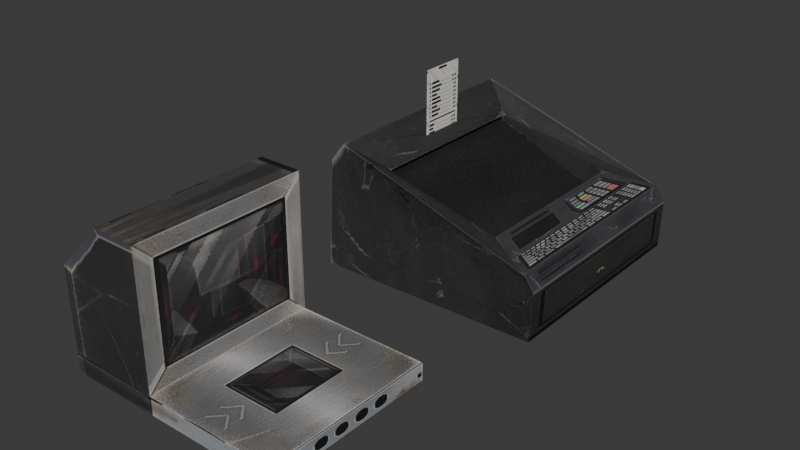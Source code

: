 # Source: caja_registradora.blend  (saved by Blender 5.2.44; exported with 4.5.12 LTS)
import bpy
from mathutils import Matrix  # noqa: F401  (used for matrix-valued properties, if any)

bpy.ops.wm.read_factory_settings(use_empty=True)
scene = bpy.context.scene
scene.name = 'Scene'

# ---- collections
col_collection = bpy.data.collections.new('Collection'); scene.collection.children.link(col_collection)
col_gondola = bpy.data.collections.new('gondola'); scene.collection.children.link(col_gondola)
col_guia = bpy.data.collections.new('guia'); scene.collection.children.link(col_guia)

# ---- images (referenced by path relative to the original .blend; pixels are not part of the script)
import os
ASSET_DIR = os.environ.get("B2B_ASSET_DIR", "")  # directory of the original .blend (textures are referenced by path, not embedded)
HERE = os.path.dirname(os.path.abspath(__file__))  # packed textures are extracted next to this script under _unpacked/

def load_image(name, relpath, width, height, colorspace="sRGB"):
    """Load a texture the original file referenced (path relative to the .blend, or extracted next to this script)."""
    p = next((c for c in (os.path.join(HERE, relpath), os.path.join(ASSET_DIR, relpath)) if relpath and os.path.exists(c)), "")
    if p:
        img = bpy.data.images.load(p, check_existing=True)
        img.name = name
    else:  # same state as the original file: an image datablock whose file is absent (Cycles renders it pink)
        img = bpy.data.images.new(name, width, height)
        img.source = "FILE"
        img.filepath = "//" + (relpath or name)
    img.colorspace_settings.name = colorspace
    return img
img_textura_caja_png = load_image('textura caja.png', '_unpacked/textura_caja.f25a35e3.png', 1254, 1254, 'sRGB')
img_ticket1_png = load_image('TICKET1.png', '_unpacked/TICKET1.3ccff135.png', 526, 896, 'sRGB')
img_textura_lector_png = load_image('textura lector.png', '_unpacked/textura_lector.281f70da.png', 1254, 1254, 'sRGB')

# ---- materials (node trees are filled in below, after node groups)
mat_textura_caja_regist = bpy.data.materials.new('textura caja regist.')
mat_material_019 = bpy.data.materials.new('Material.019')
mat_texturalector = bpy.data.materials.new('texturalector')

# ---- material node trees
mat_textura_caja_regist.use_nodes = True; mat_textura_caja_regist.node_tree.nodes.clear()
_N = mat_textura_caja_regist.node_tree.nodes; _L = mat_textura_caja_regist.node_tree.links
n0 = _N.new('ShaderNodeBsdfPrincipled'); n0.name = 'Principled BSDF'; n0.location = (-200, 100)
n0.inputs[10].default_value = 0.005
n1 = _N.new('ShaderNodeOutputMaterial'); n1.name = 'Material Output'; n1.location = (200, 100)
n2 = _N.new('ShaderNodeTexImage'); n2.name = 'Image Texture'; n2.location = (-480, 60)
n2.image = img_textura_caja_png
n2.interpolation = 'Closest'
n3 = _N.new('ShaderNodeMapping'); n3.name = 'Mapping'; n3.location = (-660, 60)
n4 = _N.new('ShaderNodeTexCoord'); n4.name = 'Texture Coordinate'; n4.location = (-840, 60)
_L.new(n0.outputs[0], n1.inputs[0])
_L.new(n2.outputs[0], n0.inputs[0])
_L.new(n3.outputs[0], n2.inputs[0])
_L.new(n4.outputs[2], n3.inputs[0])
n1.is_active_output = True
mat_material_019.use_nodes = True; mat_material_019.node_tree.nodes.clear()
_N = mat_material_019.node_tree.nodes; _L = mat_material_019.node_tree.links
n0 = _N.new('ShaderNodeBsdfPrincipled'); n0.name = 'Principled BSDF'; n0.location = (-200, 100)
n0.inputs[10].default_value = 0.005
n1 = _N.new('ShaderNodeOutputMaterial'); n1.name = 'Material Output'; n1.location = (200, 100)
n2 = _N.new('ShaderNodeTexImage'); n2.name = 'Image Texture'; n2.location = (-480, 60)
n2.image = img_ticket1_png
n2.interpolation = 'Closest'
n3 = _N.new('ShaderNodeMapping'); n3.name = 'Mapping'; n3.location = (-660, 60)
n4 = _N.new('ShaderNodeTexCoord'); n4.name = 'Texture Coordinate'; n4.location = (-840, 60)
_L.new(n0.outputs[0], n1.inputs[0])
_L.new(n2.outputs[0], n0.inputs[0])
_L.new(n3.outputs[0], n2.inputs[0])
_L.new(n4.outputs[2], n3.inputs[0])
n1.is_active_output = True
mat_texturalector.use_nodes = True; mat_texturalector.node_tree.nodes.clear()
_N = mat_texturalector.node_tree.nodes; _L = mat_texturalector.node_tree.links
n0 = _N.new('ShaderNodeBsdfPrincipled'); n0.name = 'Principled BSDF'; n0.location = (-200, 100)
n0.inputs[10].default_value = 0.005
n1 = _N.new('ShaderNodeOutputMaterial'); n1.name = 'Material Output'; n1.location = (200, 100)
n2 = _N.new('ShaderNodeTexImage'); n2.name = 'Image Texture'; n2.location = (-480, 60)
n2.image = img_textura_lector_png
n2.interpolation = 'Closest'
n3 = _N.new('ShaderNodeMapping'); n3.name = 'Mapping'; n3.location = (-660, 60)
n4 = _N.new('ShaderNodeTexCoord'); n4.name = 'Texture Coordinate'; n4.location = (-840, 60)
_L.new(n0.outputs[0], n1.inputs[0])
_L.new(n2.outputs[0], n0.inputs[0])
_L.new(n3.outputs[0], n2.inputs[0])
_L.new(n4.outputs[2], n3.inputs[0])
n1.is_active_output = True

# ---- world
world_world = bpy.data.worlds.new('World'); scene.world = world_world
world_world.use_nodes = True; world_world.node_tree.nodes.clear()
_N = world_world.node_tree.nodes; _L = world_world.node_tree.links
n0 = _N.new('ShaderNodeOutputWorld'); n0.name = 'World Output'; n0.location = (300, 300)
n1 = _N.new('ShaderNodeBackground'); n1.name = 'Background'; n1.location = (10, 300)
n1.inputs[0].default_value = (0.05088, 0.05088, 0.05088, 1.0)
_L.new(n1.outputs[0], n0.inputs[0])
n0.is_active_output = True
world_world.color = (0.05088, 0.05088, 0.05088)
world_world.sun_shadow_jitter_overblur = 0.0

# ---- meshes
me_cube_060 = bpy.data.meshes.new('Cube.060')
me_cube_060.from_pydata([(-1.088, -1.0, -0.4292), (-0.7933, -0.1835, 0.3215), (-1.088, 1.0, -0.4292), (-0.644, -0.7868, 0.3705), (-0.7933, 0.2284, 0.3215), (-1.088, -1.0, 0.3905), (-0.7591, -0.1835, 0.3234), (-1.088, 1.0, 0.3905), (-0.644, 0.7868, 0.3705), (-0.7591, 0.2284, 0.3234), (0.9115, -1.0, -0.01967), (0.4039, -0.7868, 0.1701), (0.4039, 0.7868, 0.1701), (0.9115, 1.0, -0.01967), (-0.9662, -1.0, 0.5652), (-0.9662, 1.0, 0.5652), (0.8141, 1.0, 0.1089), (0.8141, -1.0, 0.1089), (-0.672, -0.7868, 0.3306), (-0.672, 0.7868, 0.3306), (0.3118, 0.7868, -0.02091), (0.3118, -0.7868, -0.02091), (-0.6748, -0.7868, 0.3226), (-0.6748, 0.7868, 0.3226), (0.309, 0.7868, -0.02891), (0.309, -0.7868, -0.02891), (-1.079, 1.0, -0.5881), (-1.079, -1.0, -0.5881), (0.9208, 1.0, -0.4406), (0.9208, -1.0, -0.4406), (0.9208, -1.0, -0.4073), (0.9115, -1.0, -0.02622), (0.6567, -1.0, -0.3005), (0.9115, 1.0, -0.02622), (0.9208, 1.0, -0.4073), (0.6567, 1.0, -0.3005), (-0.8004, 0.2284, 0.447), (-0.766, 0.2284, 0.4442), (-0.8004, -0.1835, 0.447), (-0.766, -0.1835, 0.4442)], [], [(14, 15, 7, 5), (0, 5, 7, 2), (16, 17, 10, 13), (12, 8, 19, 20), (37, 8, 15, 14, 3, 39, 38, 36), (39, 3, 8, 37), (12, 11, 17, 16), (8, 12, 16, 15), (11, 3, 14, 17), (20, 19, 23, 24), (8, 3, 18, 19), (3, 11, 21, 18), (11, 12, 20, 21), (24, 23, 22, 25), (19, 18, 22, 23), (18, 21, 25, 22), (21, 20, 24, 25), (26, 28, 29, 27), (0, 2, 26, 27), (30, 31, 32), (33, 34, 35), (30, 34, 33, 31), (34, 30, 29, 28), (33, 13, 10, 31), (32, 0, 27, 29, 30), (31, 10, 17, 14, 5, 0, 32), (35, 34, 28, 26, 2), (35, 2, 7, 15, 16, 13, 33), (38, 1, 4, 36), (36, 4, 9, 37), (9, 6, 39, 37), (39, 6, 1, 38), (4, 1, 6, 9)])
_uv = me_cube_060.uv_layers.new(name='UVMap')
_uv.uv.foreach_set('vector', [0.9894, 0.493, 0.9914, 0.9856, 0.8752, 0.8693, 0.8744, 0.493, 0.6586, 0.3347, 0.9867, 0.3347, 0.9867, 0.4702, 0.6586, 0.4702, 0.01447, 0.2352, 0.6416, 0.2352, 0.642, 0.3103, 0.01521, 0.3103, 0.878, 0.5665, 0.9867, 0.5693, 0.9867, 0.6591, 0.878, 0.6564, 0.9167, 0.6485, 0.8746, 0.4934, 0.9857, 0.4944, 0.9857, 0.9834, 0.8746, 0.871, 0.9167, 0.748, 0.9192, 0.7493, 0.9192, 0.6497, 0.9167, 0.748, 0.8746, 0.871, 0.8746, 0.4934, 0.9167, 0.6485, 0.6341, 0.9842, 0.01939, 0.9842, 0.01997, 0.4946, 0.6336, 0.4946, 0.8748, 0.8727, 0.8776, 0.4898, 0.991, 0.4906, 0.9867, 0.9844, 0.8771, 0.8647, 0.8793, 0.4894, 0.9817, 0.487, 0.9858, 0.9796, 0.6593, 0.5235, 0.8189, 0.5263, 0.8189, 0.5263, 0.6593, 0.5235, 0.8189, 0.5263, 0.8189, 0.7236, 0.8189, 0.7236, 0.8189, 0.5263, 0.771, 0.7236, 0.6593, 0.6294, 0.6593, 0.5604, 0.771, 0.6268, 0.6593, 0.7262, 0.6593, 0.5235, 0.6593, 0.5235, 0.6593, 0.7262, 0.07166, 0.7336, 0.296, 0.7364, 0.296, 0.8801, 0.07166, 0.8827, 0.8189, 0.5263, 0.8189, 0.7236, 0.8189, 0.7236, 0.8189, 0.5263, 0.8189, 0.7236, 0.6593, 0.7262, 0.6593, 0.7262, 0.8189, 0.7236, 0.6593, 0.7262, 0.6593, 0.5235, 0.6593, 0.5235, 0.6593, 0.7262, 0.6563, 0.1452, 0.8393, 0.1452, 0.8393, 0.3166, 0.6563, 0.3166, 0.6636, 0.3347, 0.9804, 0.4702, 0.6636, 0.4702, 0.9804, 0.3347, 0.6579, 0.4913, 0.6953, 0.4913, 0.6579, 0.5546, 0.9522, 0.4902, 0.9901, 0.4902, 0.9901, 0.5538, 0.6377, 0.3211, 0.01701, 0.3211, 0.01701, 0.4701, 0.6377, 0.4701, 0.01701, 0.3211, 0.6377, 0.3211, 0.6377, 0.3211, 0.01701, 0.3211, 0.01701, 0.4701, 0.01701, 0.4739, 0.6377, 0.4739, 0.6377, 0.4701, 0.6571, 0.5673, 0.7039, 0.9883, 0.658, 0.9883, 0.7039, 0.4913, 0.6579, 0.4913, 0.6953, 0.4913, 0.7346, 0.4913, 0.7714, 0.4953, 0.7708, 0.8703, 0.7052, 0.9883, 0.658, 0.9883, 0.6579, 0.5546, 0.9901, 0.5538, 0.9901, 0.4902, 0.9901, 0.4902, 0.9901, 0.9899, 0.9901, 0.9899, 0.9901, 0.5538, 0.9901, 0.9899, 0.9428, 0.9875, 0.8766, 0.875, 0.878, 0.4945, 0.9122, 0.4902, 0.9522, 0.4902, 0.07242, 0.299, 0.07242, 0.1774, 0.9276, 0.1774, 0.9276, 0.299, 0.3959, 0.299, 0.3959, 0.1774, 0.6041, 0.1774, 0.6041, 0.2944, 0.9276, 0.1774, 0.07242, 0.1774, 0.07242, 0.2944, 0.9276, 0.2944, 0.6041, 0.2944, 0.6041, 0.1774, 0.3959, 0.1774, 0.3959, 0.299, 0.3959, 0.751, 0.3959, 0.249, 0.6041, 0.249, 0.6041, 0.751])
me_cube_060.materials.append(mat_textura_caja_regist)
me_cube_060.materials.append(mat_material_019)
me_cube_060.update()
me_cube_061 = bpy.data.meshes.new('Cube.061')
me_cube_061.from_pydata([(-0.3276, -1.0, -1.0), (-0.3276, -1.0, 1.0), (-0.3276, 0.5564, -1.0), (-0.3276, 0.5564, 1.0), (-0.2028, -1.0, -1.0), (-0.2028, -1.0, 1.0), (-0.2028, 0.5564, -1.0), (-0.2028, 0.5564, 1.0)], [], [(0, 1, 3, 2), (2, 3, 7, 6), (6, 7, 5, 4), (4, 5, 1, 0), (2, 6, 4, 0), (7, 3, 1, 5)])
_uv = me_cube_061.uv_layers.new(name='UVMap')
_uv.uv.foreach_set('vector', [0.07242, 0.1774, 0.07242, 0.8226, 0.9276, 0.8226, 0.9276, 0.1774, 0.3959, 0.1774, 0.3959, 0.8226, 0.6041, 0.8226, 0.6041, 0.1774, 0.9276, 0.1774, 0.9276, 0.8226, 0.07242, 0.8226, 0.07242, 0.1774, 0.6041, 0.1774, 0.6041, 0.8226, 0.3959, 0.8226, 0.3959, 0.1774, 0.3959, 0.751, 0.6041, 0.751, 0.6041, 0.249, 0.3959, 0.249, 0.6041, 0.751, 0.3959, 0.751, 0.3959, 0.249, 0.6041, 0.249])
me_cube_061.materials.append(mat_material_019)
me_cube_061.update()
me_cube_059 = bpy.data.meshes.new('Cube.059')
me_cube_059.from_pydata([(-0.5438, -1.0, -0.1016), (-0.5438, -1.0, 0.1016), (-0.5438, 1.0, -0.1016), (-0.5438, 1.0, 0.1016), (1.0, -0.7968, -0.3048), (1.0, -1.0, 0.1016), (1.0, 0.7968, -0.3048), (1.0, 1.0, 0.1016), (2.068, 1.0, 0.1016), (2.068, 1.0, -0.1016), (2.068, -1.0, -0.1016), (2.068, -1.0, 0.1016), (1.0, -0.7968, -1.439), (1.0, 0.7968, -1.439), (1.511, -1.0, -1.642), (2.068, -1.0, -1.085), (2.068, 1.0, -1.085), (1.511, 1.0, -1.642), (1.0, -1.0, -0.1016), (1.0, 1.0, -0.1016), (1.0, -1.0, -1.642), (1.0, 1.0, -1.642)], [], [(0, 1, 3, 2), (2, 3, 7, 19), (19, 7, 8, 9), (18, 5, 1, 0), (2, 19, 18, 0), (7, 3, 1, 5), (9, 8, 11, 10), (5, 18, 10, 11), (7, 5, 11, 8), (4, 6, 13, 12), (14, 17, 16, 15), (9, 10, 15, 16), (20, 21, 17, 14), (10, 18, 20, 14, 15), (19, 9, 16, 17, 21), (6, 4, 18, 19), (12, 13, 21, 20), (13, 6, 19, 21), (4, 12, 20, 18)])
_uv = me_cube_059.uv_layers.new(name='UVMap')
_uv.uv.foreach_set('vector', [0.2675, 0.214, 0.2675, 0.1419, 0.7325, 0.1419, 0.7325, 0.214, 0.9741, 0.2142, 0.7527, 0.2142, 0.7527, 0.1398, 0.9741, 0.1398, 0.02795, 0.2877, 0.2657, 0.2897, 0.2657, 0.3377, 0.02795, 0.3357, 0.2514, 0.1416, 0.02795, 0.1416, 0.02795, 0.214, 0.2514, 0.214, 0.548, 0.9882, 0.548, 0.617, 0.9796, 0.617, 0.9796, 0.9882, 0.3135, 0.3431, 0.6927, 0.3431, 0.6927, 0.5931, 0.3135, 0.5931, 0.3035, 0.2877, 0.6965, 0.2877, 0.6965, 0.5969, 0.3035, 0.5969, 0.2657, 0.2886, 0.02489, 0.2886, 0.02489, 0.3397, 0.2657, 0.3397, 0.6933, 0.2917, 0.6966, 0.6034, 0.3142, 0.6034, 0.3123, 0.2917, 0.4645, 0.6647, 0.06598, 0.6647, 0.06598, 0.9355, 0.4645, 0.9355, 0.6976, 0.5969, 0.6976, 0.2877, 0.3056, 0.2877, 0.3056, 0.5969, 0.2999, 0.2836, 0.3055, 0.5989, 0.7012, 0.5989, 0.6956, 0.2836, 0.7702, 0.131, 0.7702, 0.02201, 0.2358, 0.02201, 0.2358, 0.131, 0.2629, 0.3433, 0.02663, 0.3425, 0.02339, 0.4899, 0.1546, 0.5985, 0.2632, 0.6001, 0.7392, 0.339, 0.9743, 0.3386, 0.9746, 0.4865, 0.847, 0.5962, 0.7409, 0.5959, 0.06587, 0.6613, 0.06587, 0.9381, 0.01672, 0.9843, 0.01672, 0.6132, 0.06636, 0.936, 0.06636, 0.6654, 0.01674, 0.6142, 0.01674, 0.983, 0.01712, 0.9826, 0.06552, 0.9386, 0.06619, 0.6658, 0.0177, 0.618, 0.5155, 0.9795, 0.4669, 0.9355, 0.4669, 0.6659, 0.5155, 0.6166])
me_cube_059.materials.append(mat_texturalector)
me_cube_059.update()

# ---- objects
ob_cajaregistradora_col = bpy.data.objects.new('cajaregistradora-col', me_cube_060)
ob_ticket_convcol = bpy.data.objects.new('ticket-convcol', me_cube_061)
ob_lector_de_productos_col = bpy.data.objects.new('lector de productos-col', me_cube_059)

# ---- transforms, parenting, visibility, modifiers, constraints
ob_cajaregistradora_col.location = (3.284, -6.416, 1.113)
ob_cajaregistradora_col.rotation_euler = (0.0, 0.05655, 0.0)
ob_cajaregistradora_col.scale = (0.1821, 0.1821, 0.1821)
ob_ticket_convcol.location = (3.152, -6.401, 1.244)
ob_ticket_convcol.scale = (0.01015, 0.04819, 0.06077)
ob_lector_de_productos_col.location = (3.318, -6.894, 1.037)
ob_lector_de_productos_col.scale = (-0.1354, -0.1354, -0.1354)

# ---- collection membership
col_guia.objects.link(ob_cajaregistradora_col)
col_guia.objects.link(ob_ticket_convcol)
col_guia.objects.link(ob_lector_de_productos_col)

# ---- scene / render settings (as saved in the file)
scene.frame_start = 1; scene.frame_end = 250; scene.frame_set(0)
scene.render.engine = 'BLENDER_EEVEE_NEXT'
scene.render.bake_bias = 0.0
scene.render.bake_samples = 0
scene.eevee.fast_gi_thickness_far = 0.0
bpy.context.view_layer.update()

# ---- added for rendering (the .blend has no active camera and no usable light): camera, sun
cam_auto = bpy.data.cameras.new('AutoCamera')
cam_auto.lens = 50.0
cam_auto.sensor_width = 36.0
cam_auto.clip_end = 1000.0
ob_auto_camera = bpy.data.objects.new('AutoCamera', cam_auto)
scene.collection.objects.link(ob_auto_camera)
ob_auto_camera.location = (4.12709, -7.68656, 1.85409)
ob_auto_camera.rotation_euler = (1.09748, -7.21219e-08, 0.694738)
scene.camera = ob_auto_camera
light_auto_sun = bpy.data.lights.new('AutoSun', 'SUN')
light_auto_sun.energy = 3.0
light_auto_sun.angle = 0.0523599
ob_auto_sun = bpy.data.objects.new('AutoSun', light_auto_sun)
scene.collection.objects.link(ob_auto_sun)
ob_auto_sun.rotation_euler = (0.872665, 0.174533, 0.523599)
bpy.context.view_layer.update()
